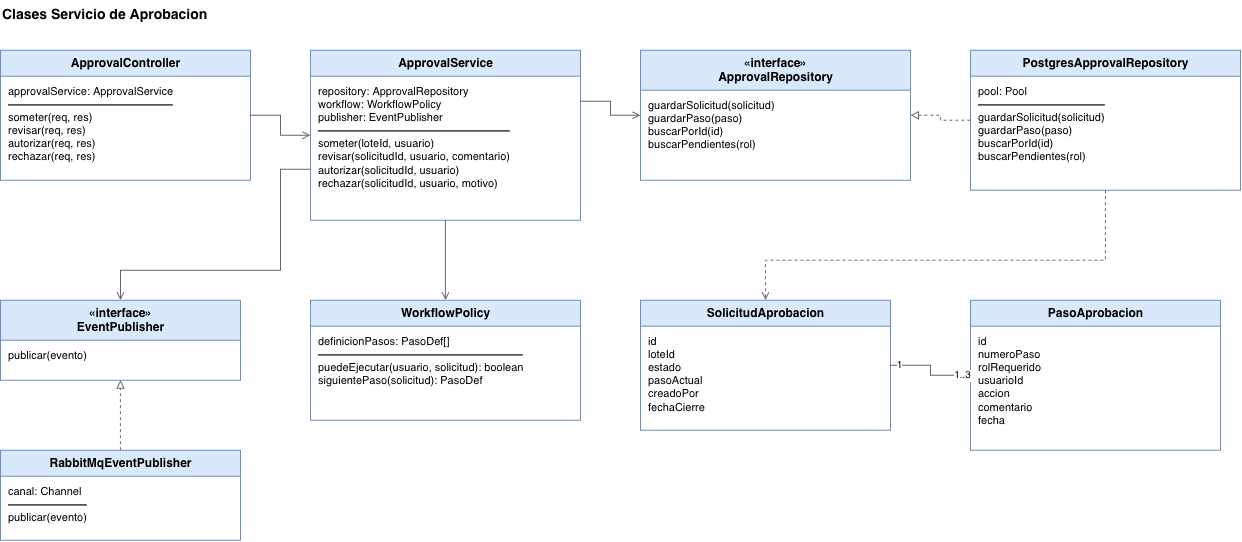

The diagram above was exported from draw.io. Its source (the exported page's mxGraphModel, read from the mxfile embedded in the PNG):
<mxGraphModel dx="1327" dy="1001" grid="1" gridSize="10" guides="1" tooltips="1" connect="1" arrows="1" fold="1" page="1" pageScale="1" pageWidth="1500" pageHeight="800" math="0" shadow="0">
  <root>
    <mxCell id="0" />
    <mxCell id="1" parent="0" />
    <mxCell id="t2" parent="1" style="text;html=1;align=left;verticalAlign=middle;fontSize=14;fontStyle=1;" value="Clases Servicio de Aprobacion" vertex="1">
      <mxGeometry height="30" width="600" x="40" y="20" as="geometry" />
    </mxCell>
    <mxCell id="ctrl" parent="1" style="swimlane;html=1;rounded=0;startSize=26;fillColor=#dae8fc;strokeColor=#6c8ebf;fontSize=12;fontStyle=1;swimlaneFillColor=#ffffff;" value="ApprovalController" vertex="1">
      <mxGeometry height="130" width="250" x="40" y="70" as="geometry" />
    </mxCell>
    <mxCell id="ctrlB" parent="ctrl" style="text;html=1;align=left;verticalAlign=top;spacingLeft=6;spacingTop=2;fontSize=11;fontStyle=0;" value="approvalService: ApprovalService&lt;hr&gt;someter(req, res)&lt;br&gt;revisar(req, res)&lt;br&gt;autorizar(req, res)&lt;br&gt;rechazar(req, res)" vertex="1">
      <mxGeometry height="104" width="250" y="26" as="geometry" />
    </mxCell>
    <mxCell id="svc" parent="1" style="swimlane;html=1;rounded=0;startSize=26;fillColor=#dae8fc;strokeColor=#6c8ebf;fontSize=12;fontStyle=1;swimlaneFillColor=#ffffff;" value="ApprovalService" vertex="1">
      <mxGeometry height="170" width="270" x="350" y="70" as="geometry" />
    </mxCell>
    <mxCell id="svcB" parent="svc" style="text;html=1;align=left;verticalAlign=top;spacingLeft=6;spacingTop=2;fontSize=11;fontStyle=0;" value="repository: ApprovalRepository&lt;br&gt;workflow: WorkflowPolicy&lt;br&gt;publisher: EventPublisher&lt;hr&gt;someter(loteId, usuario)&lt;br&gt;revisar(solicitudId, usuario, comentario)&lt;br&gt;autorizar(solicitudId, usuario)&lt;br&gt;rechazar(solicitudId, usuario, motivo)" vertex="1">
      <mxGeometry height="144" width="270" y="26" as="geometry" />
    </mxCell>
    <mxCell id="irepo" parent="1" style="swimlane;html=1;rounded=0;startSize=40;fillColor=#dae8fc;strokeColor=#6c8ebf;fontSize=12;fontStyle=1;swimlaneFillColor=#ffffff;" value="«interface»&lt;br&gt;ApprovalRepository" vertex="1">
      <mxGeometry height="130" width="270" x="680" y="70" as="geometry" />
    </mxCell>
    <mxCell id="irepoB" parent="irepo" style="text;html=1;align=left;verticalAlign=top;spacingLeft=6;spacingTop=2;fontSize=11;fontStyle=0;" value="guardarSolicitud(solicitud)&lt;br&gt;guardarPaso(paso)&lt;br&gt;buscarPorId(id)&lt;br&gt;buscarPendientes(rol)" vertex="1">
      <mxGeometry height="90" width="270" y="40" as="geometry" />
    </mxCell>
    <mxCell id="pgrepo" parent="1" style="swimlane;html=1;rounded=0;startSize=26;fillColor=#dae8fc;strokeColor=#6c8ebf;fontSize=12;fontStyle=1;swimlaneFillColor=#ffffff;" value="PostgresApprovalRepository" vertex="1">
      <mxGeometry height="140" width="270" x="1010" y="70" as="geometry" />
    </mxCell>
    <mxCell id="pgrepoB" parent="pgrepo" style="text;html=1;align=left;verticalAlign=top;spacingLeft=6;spacingTop=2;fontSize=11;fontStyle=0;" value="pool: Pool&lt;hr&gt;guardarSolicitud(solicitud)&lt;br&gt;guardarPaso(paso)&lt;br&gt;buscarPorId(id)&lt;br&gt;buscarPendientes(rol)" vertex="1">
      <mxGeometry height="114" width="270" y="26" as="geometry" />
    </mxCell>
    <mxCell id="wf" parent="1" style="swimlane;html=1;rounded=0;startSize=26;fillColor=#dae8fc;strokeColor=#6c8ebf;fontSize=12;fontStyle=1;swimlaneFillColor=#ffffff;" value="WorkflowPolicy" vertex="1">
      <mxGeometry height="120" width="270" x="350" y="320" as="geometry" />
    </mxCell>
    <mxCell id="wfB" parent="wf" style="text;html=1;align=left;verticalAlign=top;spacingLeft=6;spacingTop=2;fontSize=11;fontStyle=0;" value="definicionPasos: PasoDef[]&lt;hr&gt;puedeEjecutar(usuario, solicitud): boolean&lt;br&gt;siguientePaso(solicitud): PasoDef" vertex="1">
      <mxGeometry height="94" width="270" y="26" as="geometry" />
    </mxCell>
    <mxCell id="ipub" parent="1" style="swimlane;html=1;rounded=0;startSize=40;fillColor=#dae8fc;strokeColor=#6c8ebf;fontSize=12;fontStyle=1;swimlaneFillColor=#ffffff;" value="«interface»&lt;br&gt;EventPublisher" vertex="1">
      <mxGeometry height="80" width="240" x="40" y="320" as="geometry" />
    </mxCell>
    <mxCell id="ipubB" parent="ipub" style="text;html=1;align=left;verticalAlign=top;spacingLeft=6;spacingTop=2;fontSize=11;fontStyle=0;" value="publicar(evento)" vertex="1">
      <mxGeometry height="40" width="240" y="40" as="geometry" />
    </mxCell>
    <mxCell id="rabbit" parent="1" style="swimlane;html=1;rounded=0;startSize=26;fillColor=#dae8fc;strokeColor=#6c8ebf;fontSize=12;fontStyle=1;swimlaneFillColor=#ffffff;" value="RabbitMqEventPublisher" vertex="1">
      <mxGeometry height="90" width="240" x="40" y="470" as="geometry" />
    </mxCell>
    <mxCell id="rabbitB" parent="rabbit" style="text;html=1;align=left;verticalAlign=top;spacingLeft=6;spacingTop=2;fontSize=11;fontStyle=0;" value="canal: Channel&lt;hr&gt;publicar(evento)" vertex="1">
      <mxGeometry height="64" width="240" y="26" as="geometry" />
    </mxCell>
    <mxCell id="dSol" parent="1" style="swimlane;html=1;rounded=0;startSize=26;fillColor=#dae8fc;strokeColor=#6c8ebf;fontSize=12;fontStyle=1;swimlaneFillColor=#ffffff;" value="SolicitudAprobacion" vertex="1">
      <mxGeometry height="130" width="250" x="680" y="320" as="geometry" />
    </mxCell>
    <mxCell id="dSolB" parent="dSol" style="text;html=1;align=left;verticalAlign=top;spacingLeft=6;spacingTop=2;fontSize=11;fontStyle=0;" value="id&lt;br&gt;loteId&lt;br&gt;estado&lt;br&gt;pasoActual&lt;br&gt;creadoPor&lt;br&gt;fechaCierre" vertex="1">
      <mxGeometry height="104" width="250" y="26" as="geometry" />
    </mxCell>
    <mxCell id="dPaso" parent="1" style="swimlane;html=1;rounded=0;startSize=26;fillColor=#dae8fc;strokeColor=#6c8ebf;fontSize=12;fontStyle=1;swimlaneFillColor=#ffffff;" value="PasoAprobacion" vertex="1">
      <mxGeometry height="150" width="250" x="1010" y="320" as="geometry" />
    </mxCell>
    <mxCell id="dPasoB" parent="dPaso" style="text;html=1;align=left;verticalAlign=top;spacingLeft=6;spacingTop=2;fontSize=11;fontStyle=0;" value="id&lt;br&gt;numeroPaso&lt;br&gt;rolRequerido&lt;br&gt;usuarioId&lt;br&gt;accion&lt;br&gt;comentario&lt;br&gt;fecha" vertex="1">
      <mxGeometry height="124" width="250" y="26" as="geometry" />
    </mxCell>
    <mxCell id="c1" edge="1" parent="1" source="ctrl" style="edgeStyle=orthogonalEdgeStyle;rounded=0;html=1;strokeColor=#666666;endArrow=open;endFill=0;exitX=1;exitY=0.5;entryX=0;entryY=0.5;" target="svc">
      <mxGeometry relative="1" as="geometry" />
    </mxCell>
    <mxCell id="c2" edge="1" parent="1" source="svc" style="edgeStyle=orthogonalEdgeStyle;rounded=0;html=1;strokeColor=#666666;endArrow=open;endFill=0;exitX=1;exitY=0.3;entryX=0;entryY=0.5;" target="irepo">
      <mxGeometry relative="1" as="geometry" />
    </mxCell>
    <mxCell id="c3" edge="1" parent="1" source="pgrepo" style="edgeStyle=orthogonalEdgeStyle;rounded=0;html=1;strokeColor=#666666;dashed=1;endArrow=block;endFill=0;exitX=0;exitY=0.5;entryX=1;entryY=0.5;" target="irepo">
      <mxGeometry relative="1" as="geometry" />
    </mxCell>
    <mxCell id="c4" edge="1" parent="1" source="svc" style="edgeStyle=orthogonalEdgeStyle;rounded=0;html=1;strokeColor=#666666;endArrow=open;endFill=0;exitX=0.5;exitY=1;entryX=0.5;entryY=0;" target="wf">
      <mxGeometry relative="1" as="geometry" />
    </mxCell>
    <mxCell id="c5" edge="1" parent="1" source="svc" style="edgeStyle=orthogonalEdgeStyle;rounded=0;html=1;strokeColor=#666666;endArrow=open;endFill=0;exitX=0;exitY=0.7;entryX=0.5;entryY=0;" target="ipub">
      <mxGeometry relative="1" as="geometry">
        <Array as="points">
          <mxPoint x="320" y="189" />
          <mxPoint x="320" y="290" />
          <mxPoint x="160" y="290" />
        </Array>
      </mxGeometry>
    </mxCell>
    <mxCell id="c6" edge="1" parent="1" source="rabbit" style="edgeStyle=orthogonalEdgeStyle;rounded=0;html=1;strokeColor=#666666;dashed=1;endArrow=block;endFill=0;exitX=0.5;exitY=0;entryX=0.5;entryY=1;" target="ipub">
      <mxGeometry relative="1" as="geometry" />
    </mxCell>
    <mxCell id="c7" edge="1" parent="1" source="dSol" style="edgeStyle=orthogonalEdgeStyle;rounded=0;html=1;strokeColor=#666666;endArrow=none;fontSize=10;exitX=1;exitY=0.5;entryX=0;entryY=0.5;" target="dPaso">
      <mxGeometry relative="1" as="geometry" />
    </mxCell>
    <mxCell id="c7a" connectable="0" parent="c7" style="edgeLabel;html=1;align=center;verticalAlign=middle;resizable=0;points=[];fontSize=10;labelBackgroundColor=#ffffff;" value="1" vertex="1">
      <mxGeometry relative="1" x="-0.8" as="geometry">
        <mxPoint as="offset" />
      </mxGeometry>
    </mxCell>
    <mxCell id="c7b" connectable="0" parent="c7" style="edgeLabel;html=1;align=center;verticalAlign=middle;resizable=0;points=[];fontSize=10;labelBackgroundColor=#ffffff;" value="1..3" vertex="1">
      <mxGeometry relative="1" x="0.8" as="geometry">
        <mxPoint as="offset" />
      </mxGeometry>
    </mxCell>
    <mxCell id="c8" edge="1" parent="1" source="pgrepo" style="edgeStyle=orthogonalEdgeStyle;rounded=0;html=1;strokeColor=#666666;dashed=1;endArrow=open;endFill=0;exitX=0.5;exitY=1;entryX=0.5;entryY=0;" target="dSol">
      <mxGeometry relative="1" as="geometry">
        <Array as="points">
          <mxPoint x="1145" y="280" />
          <mxPoint x="805" y="280" />
        </Array>
      </mxGeometry>
    </mxCell>
  </root>
</mxGraphModel>